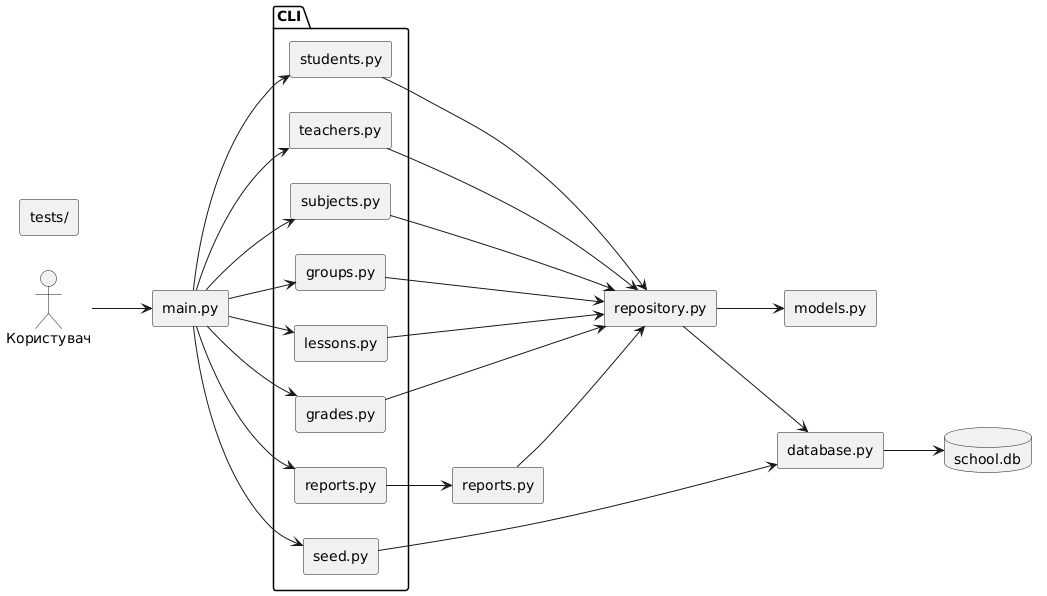

The diagram above was rendered by PlantUML. Its source (embedded in the PNG):
@startuml
left to right direction
skinparam componentStyle rectangle

actor "Користувач" as User

component "main.py" as main
package "CLI" {
  component "students.py" as cli_students
  component "teachers.py" as cli_teachers
  component "subjects.py" as cli_subjects
  component "groups.py" as cli_groups
  component "lessons.py" as cli_lessons
  component "grades.py" as cli_grades
  component "reports.py" as cli_reports
  component "seed.py" as cli_seed
}

component "repository.py" as repo
component "reports.py" as reports
component "models.py" as models
component "database.py" as db
database "school.db" as schooldb
component "tests/" as tests

User --> main
main --> cli_students
main --> cli_teachers
main --> cli_subjects
main --> cli_groups
main --> cli_lessons
main --> cli_grades
main --> cli_reports
main --> cli_seed

cli_students --> repo
cli_teachers --> repo
cli_subjects --> repo
cli_groups --> repo
cli_lessons --> repo
cli_grades --> repo
cli_reports --> reports
cli_seed --> db

repo --> models
repo --> db
reports --> repo
db --> schooldb
@enduml